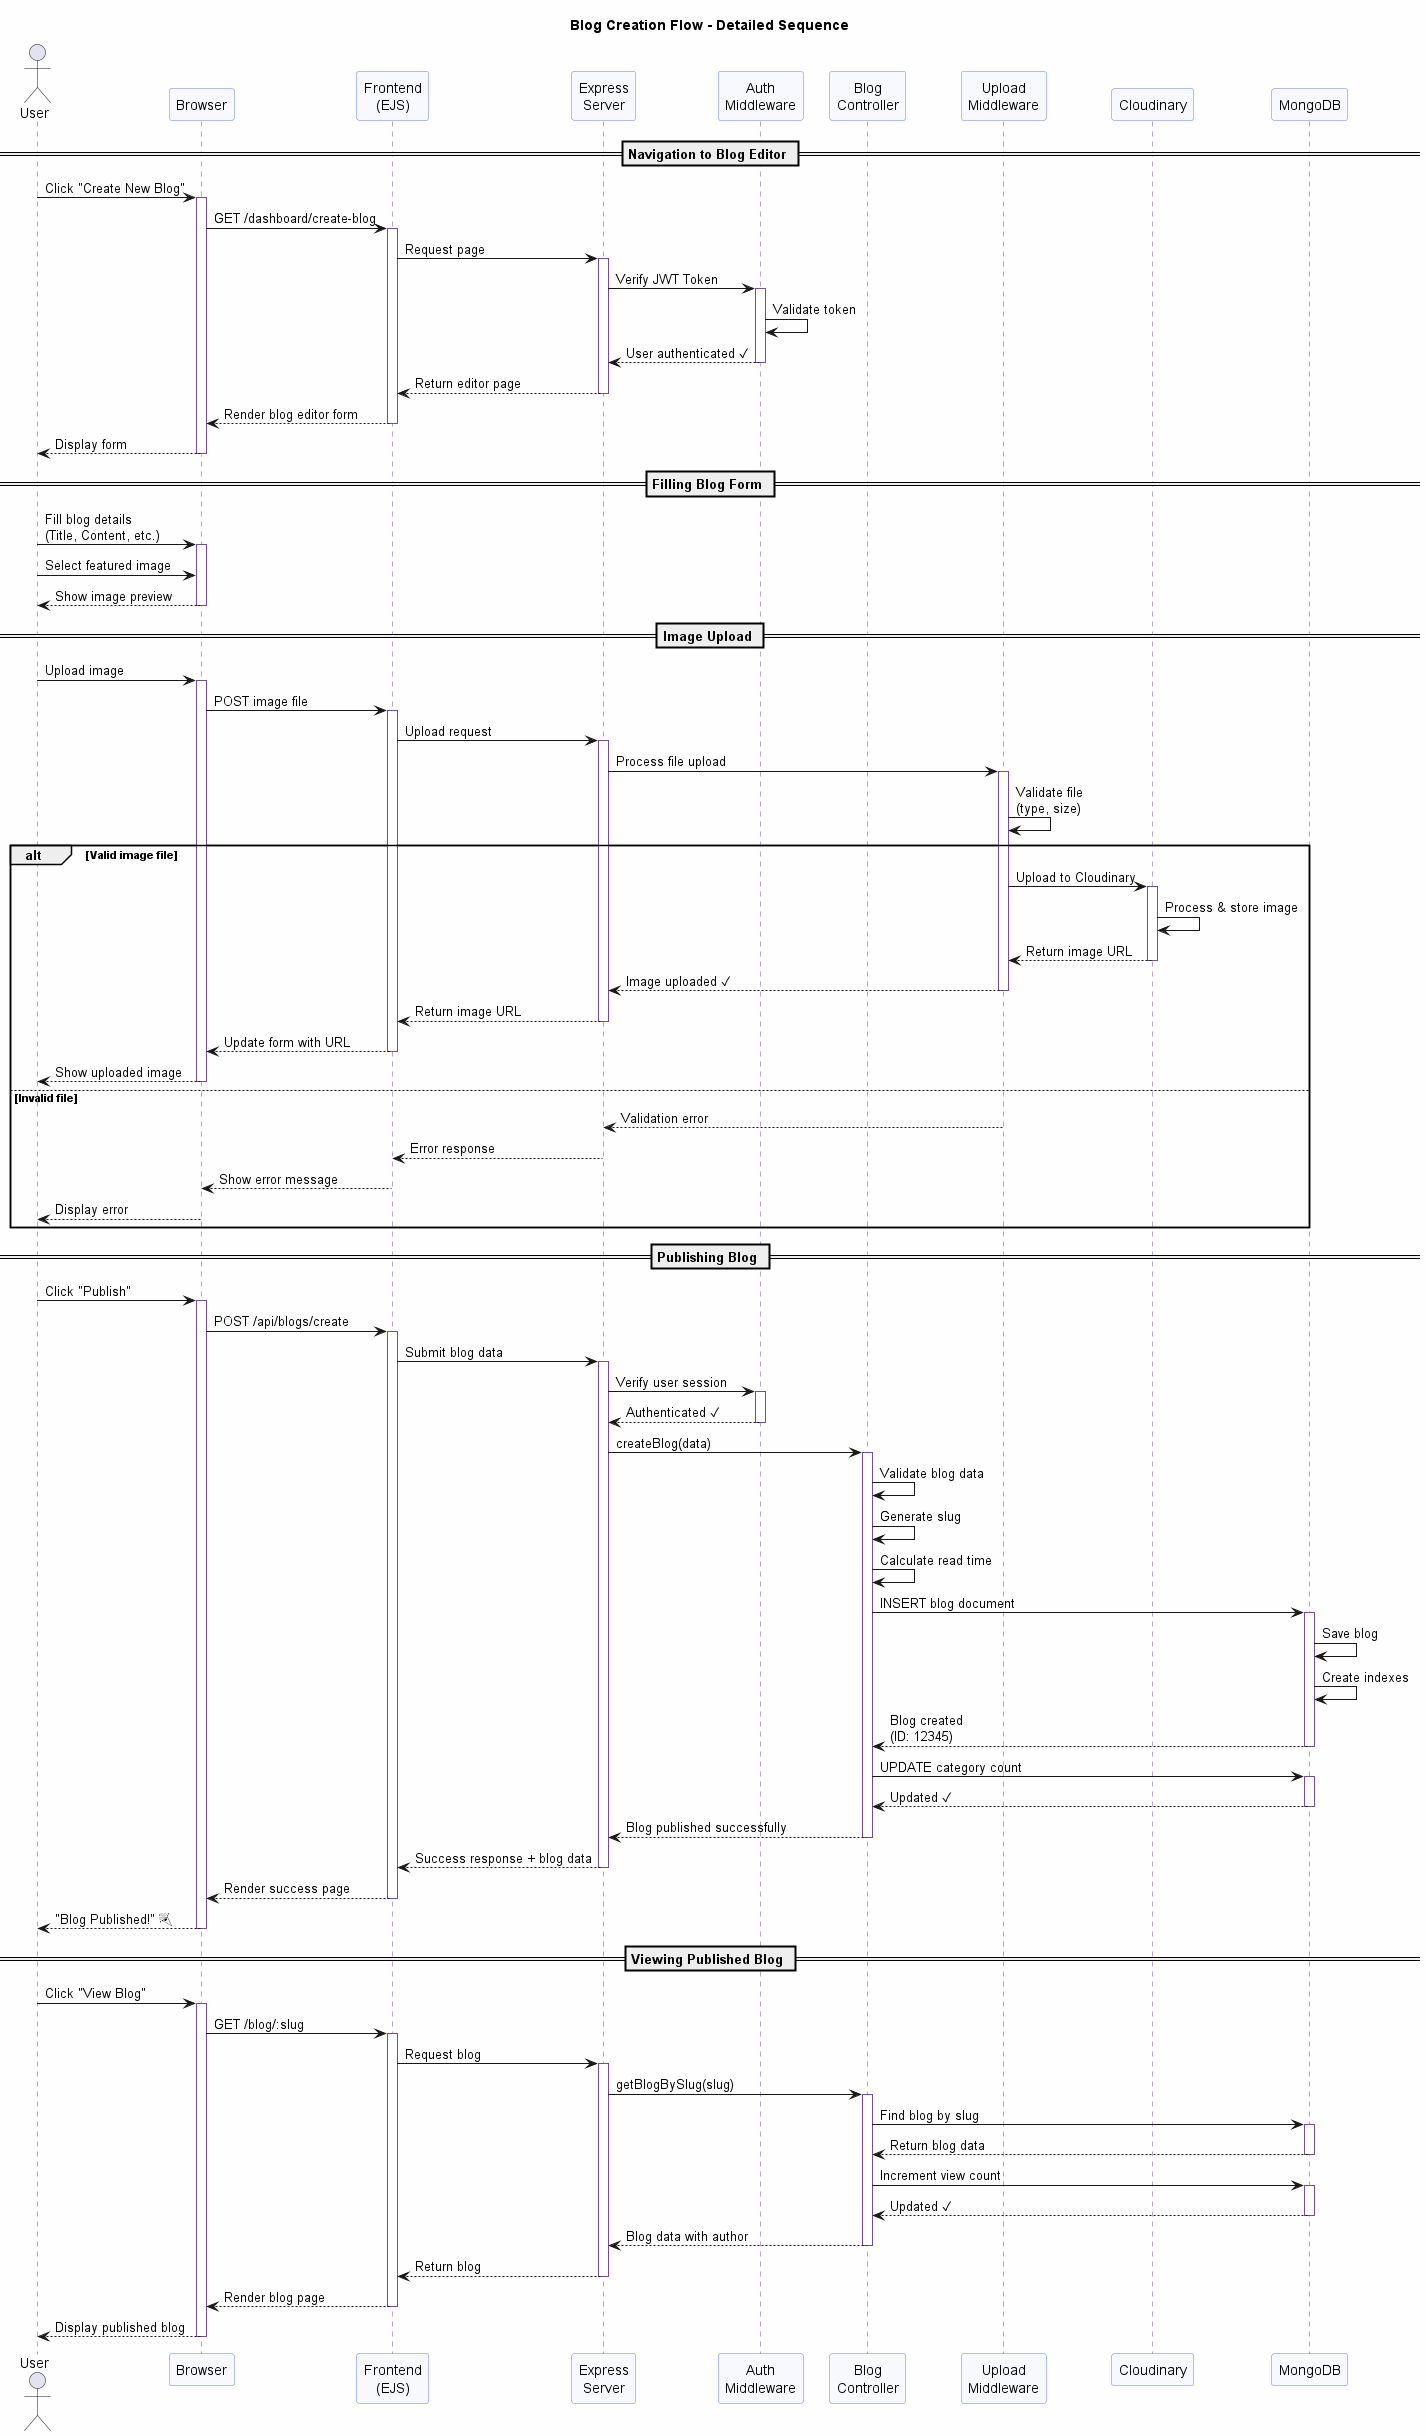

The diagram above was rendered by PlantUML. Its source (embedded in the PNG):
@startuml Blog Creation - Sequence Diagram

skinparam backgroundColor #FEFEFE
skinparam sequenceParticipantBorderColor #667eea
skinparam sequenceParticipantBackgroundColor #f8f9ff
skinparam sequenceLifeLineBorderColor #764ba2

title Blog Creation Flow - Detailed Sequence

actor "User" as U
participant "Browser" as B
participant "Frontend\n(EJS)" as F
participant "Express\nServer" as S
participant "Auth\nMiddleware" as Auth
participant "Blog\nController" as BC
participant "Upload\nMiddleware" as UM
participant "Cloudinary" as Cloud
participant "MongoDB" as DB

== Navigation to Blog Editor ==

U -> B: Click "Create New Blog"
activate B

B -> F: GET /dashboard/create-blog
activate F

F -> S: Request page
activate S

S -> Auth: Verify JWT Token
activate Auth
Auth -> Auth: Validate token
Auth --> S: User authenticated ✓
deactivate Auth

S --> F: Return editor page
deactivate S

F --> B: Render blog editor form
deactivate F

B --> U: Display form
deactivate B

== Filling Blog Form ==

U -> B: Fill blog details\n(Title, Content, etc.)
activate B

U -> B: Select featured image
B --> U: Show image preview
deactivate B

== Image Upload ==

U -> B: Upload image
activate B

B -> F: POST image file
activate F

F -> S: Upload request
activate S

S -> UM: Process file upload
activate UM

UM -> UM: Validate file\n(type, size)

alt Valid image file
  UM -> Cloud: Upload to Cloudinary
  activate Cloud
  Cloud -> Cloud: Process & store image
  Cloud --> UM: Return image URL
  deactivate Cloud
  
  UM --> S: Image uploaded ✓
  deactivate UM
  
  S --> F: Return image URL
  deactivate S
  
  F --> B: Update form with URL
  deactivate F
  
  B --> U: Show uploaded image
  deactivate B
  
else Invalid file
  UM --> S: Validation error
  S --> F: Error response
  F --> B: Show error message
  B --> U: Display error
end

== Publishing Blog ==

U -> B: Click "Publish"
activate B

B -> F: POST /api/blogs/create
activate F

F -> S: Submit blog data
activate S

S -> Auth: Verify user session
activate Auth
Auth --> S: Authenticated ✓
deactivate Auth

S -> BC: createBlog(data)
activate BC

BC -> BC: Validate blog data
BC -> BC: Generate slug
BC -> BC: Calculate read time

BC -> DB: INSERT blog document
activate DB

DB -> DB: Save blog
DB -> DB: Create indexes

DB --> BC: Blog created\n(ID: 12345)
deactivate DB

BC -> DB: UPDATE category count
activate DB
DB --> BC: Updated ✓
deactivate DB

BC --> S: Blog published successfully
deactivate BC

S --> F: Success response + blog data
deactivate S

F --> B: Render success page
deactivate F

B --> U: "Blog Published!" 🎉
deactivate B

== Viewing Published Blog ==

U -> B: Click "View Blog"
activate B

B -> F: GET /blog/:slug
activate F

F -> S: Request blog
activate S

S -> BC: getBlogBySlug(slug)
activate BC

BC -> DB: Find blog by slug
activate DB
DB --> BC: Return blog data
deactivate DB

BC -> DB: Increment view count
activate DB
DB --> BC: Updated ✓
deactivate DB

BC --> S: Blog data with author
deactivate BC

S --> F: Return blog
deactivate S

F --> B: Render blog page
deactivate F

B --> U: Display published blog
deactivate B

@enduml